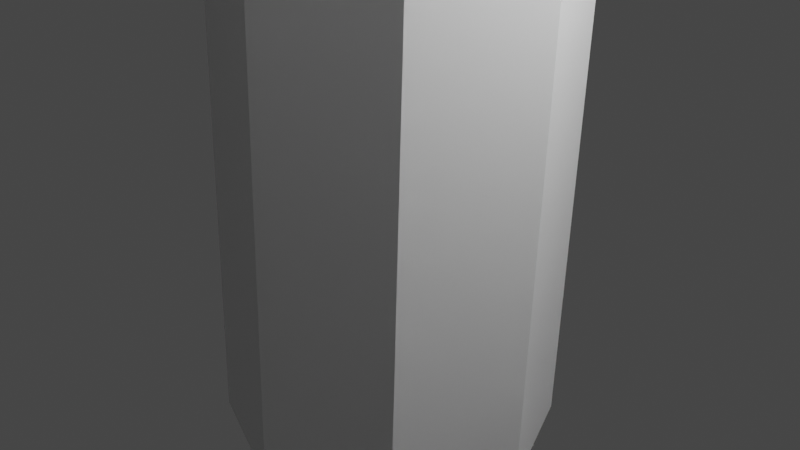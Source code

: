 # Source: tree-1.blend  (saved by Blender 2.80.75; exported with 4.5.12 LTS)
import bpy
from mathutils import Matrix  # noqa: F401  (used for matrix-valued properties, if any)

bpy.ops.wm.read_factory_settings(use_empty=True)
scene = bpy.context.scene
scene.name = 'Scene'

# ---- collections
col_collection = bpy.data.collections.new('Collection'); scene.collection.children.link(col_collection)

# ---- materials (node trees are filled in below, after node groups)
mat_default_obj = bpy.data.materials.new('Default OBJ')
mat_default_obj.use_transparent_shadow = False

# ---- material node trees
mat_default_obj.use_nodes = True; mat_default_obj.node_tree.nodes.clear()
_N = mat_default_obj.node_tree.nodes; _L = mat_default_obj.node_tree.links
n0 = _N.new('ShaderNodeOutputMaterial'); n0.name = 'Material Output'; n0.location = (300, 300)
n1 = _N.new('ShaderNodeBsdfPrincipled'); n1.name = 'Principled BSDF'; n1.location = (10, 300)
n1.distribution = 'GGX'
n1.subsurface_method = 'BURLEY'
n1.inputs[3].default_value = 1.45
n1.inputs[27].default_value = (0.0, 0.0, 0.0, 1.0)
n1.inputs[28].default_value = 1.0
_L.new(n1.outputs[0], n0.inputs[0])
n0.is_active_output = True

# ---- world
world_world = bpy.data.worlds.new('World'); scene.world = world_world
world_world.use_nodes = True; world_world.node_tree.nodes.clear()
_N = world_world.node_tree.nodes; _L = world_world.node_tree.links
n0 = _N.new('ShaderNodeOutputWorld'); n0.name = 'World Output'; n0.location = (300, 300)
n1 = _N.new('ShaderNodeBackground'); n1.name = 'Background'; n1.location = (10, 300)
n1.inputs[0].default_value = (0.05088, 0.05088, 0.05088, 1.0)
_L.new(n1.outputs[0], n0.inputs[0])
n0.is_active_output = True
world_world.color = (0.05088, 0.05088, 0.05088)
world_world.use_sun_shadow = False
world_world.sun_shadow_jitter_overblur = 0.0

# ---- cameras
cam_camera = bpy.data.cameras.new('Camera')
cam_camera.clip_end = 100.0
cam_camera.ortho_scale = 7.314

# ---- lights
light_light = bpy.data.lights.new('Light', 'POINT')
light_light.transmission_factor = 0.0
light_light.energy = 1000.0
light_light.shadow_soft_size = 0.1
light_light.shadow_maximum_resolution = 0.006
light_light.use_absolute_resolution = True

# ---- meshes
me_tree1_opt = bpy.data.meshes.new('tree1-opt')
me_tree1_opt.from_pydata([(-0.02421, -1.826, -2.32), (0.3833, -1.895, 7.776), (-0.8972, -1.422, 7.83), (-1.305, -1.353, -2.265), (-1.468, -0.1811, 7.862), (-1.876, -0.1124, -2.233), (-0.9952, 1.1, 7.852), (-1.403, 1.169, -2.244), (0.2446, 1.672, 7.805), (-0.1629, 1.741, -2.29), (1.525, 1.199, 7.751), (1.118, 1.268, -2.345), (2.096, -0.04132, 7.719), (1.689, 0.02733, -2.376), (1.216, -1.254, -2.366), (1.623, -1.323, 7.729), (1.357, -2.33, 31.65), (1.525, -0.3967, 37.73), (1.467, -0.375, 37.73), (0.01375, -1.679, 32.45), (1.44, -0.318, 37.73), (-0.7772, -0.3541, 31.75), (1.462, -0.2591, 37.73), (-0.091, 1.016, 32.47), (1.519, -0.2328, 37.73), (1.197, 1.783, 31.68), (1.578, -0.2546, 37.72), (2.601, 1.121, 32.36), (1.604, -0.3116, 37.72), (3.332, -0.193, 31.58), (2.706, -1.573, 32.34), (1.582, -0.3704, 37.72), (0.5759, -8.421, 6.197), (0.6634, -5.186, 11.54), (-2.68, -3.58, 12.43), (-4.953, -5.771, 7.183), (0.7352, -7.281, 11.29), (0.8335, -4.322, 16.63), (-1.909, -3.002, 17.5), (-4.008, -5.005, 12.24), (0.8901, -6.025, 16.38), (1.004, -3.458, 21.72), (-1.139, -2.425, 22.56), (-2.991, -4.161, 17.29), (1.045, -4.783, 21.47), (1.174, -2.593, 26.8), (-0.3682, -1.848, 27.62), (-1.983, -3.326, 22.34), (1.203, -3.602, 26.56), (1.344, -1.729, 31.89), (0.4023, -1.27, 32.68), (-1.014, -2.534, 27.4), (-4.578, -0.3349, 11.79), (-8.062, -0.4269, 6.6), (-3.475, -0.3342, 16.83), (-6.683, -0.4154, 11.63), (-2.372, -0.3335, 21.87), (-5.188, -0.3994, 16.66), (-1.269, -0.3328, 26.92), (-3.707, -0.3839, 21.69), (-0.1658, -0.3321, 31.96), (-2.288, -0.3708, 26.72), (-2.937, 3.036, 12.49), (-5.377, 5.132, 7.274), (-2.121, 2.436, 17.54), (-4.372, 4.358, 12.32), (-1.304, 1.836, 22.59), (-3.29, 3.511, 17.35), (-0.488, 1.235, 27.64), (-2.216, 2.672, 22.39), (0.3283, 0.635, 32.69), (-1.185, 1.873, 27.43), (0.2708, 4.912, 11.63), (-0.07112, 8.22, 6.336), (0.5107, 3.979, 16.7), (0.1796, 7.01, 11.41), (0.7507, 3.046, 21.77), (0.4348, 5.685, 16.47), (0.9906, 2.112, 26.84), (0.6894, 4.374, 21.54), (1.231, 1.179, 31.91), (0.9417, 3.124, 26.61), (3.674, 3.296, 12.22), (5.517, 5.559, 6.837), (3.313, 2.649, 17.32), (4.983, 4.724, 11.94), (2.953, 2.003, 22.42), (4.376, 3.811, 17.05), (2.592, 1.356, 27.52), (3.778, 2.907, 22.15), (2.232, 0.7097, 32.62), (3.218, 2.046, 27.26), (5.512, 0.06084, 11.38), (8.567, 0.2252, 5.933), (4.819, -0.008913, 16.5), (7.598, 0.1446, 11.06), (4.126, -0.07868, 21.61), (6.513, 0.05952, 16.19), (3.433, -0.1484, 26.73), (5.442, -0.02506, 21.32), (2.74, -0.2182, 31.84), (4.433, -0.1072, 26.45), (5.941, -5.344, 6.746), (3.931, -3.32, 12.17), (5.347, -4.638, 11.86), (3.525, -2.789, 17.28), (4.675, -3.861, 16.98), (3.119, -2.258, 22.39), (4.011, -3.091, 22.1), (2.712, -1.727, 27.49), (3.39, -2.361, 27.22), (2.306, -1.196, 32.6)], [], [(0, 1, 2, 3), (3, 2, 4, 5), (5, 4, 6, 7), (7, 6, 8, 9), (9, 8, 10, 11), (11, 10, 12, 13), (14, 15, 1, 0), (13, 12, 15, 14), (16, 17, 18, 19), (19, 18, 20, 21), (21, 20, 22, 23), (23, 22, 24, 25), (25, 24, 26, 27), (27, 26, 28, 29), (30, 31, 17, 16), (29, 28, 31, 30), (18, 17, 31, 28, 26, 24, 22, 20), (32, 33, 34, 35), (36, 37, 38, 39), (40, 41, 42, 43), (44, 45, 46, 47), (48, 49, 50, 51), (35, 34, 52, 53), (39, 38, 54, 55), (43, 42, 56, 57), (47, 46, 58, 59), (51, 50, 60, 61), (53, 52, 62, 63), (55, 54, 64, 65), (57, 56, 66, 67), (59, 58, 68, 69), (61, 60, 70, 71), (63, 62, 72, 73), (65, 64, 74, 75), (67, 66, 76, 77), (69, 68, 78, 79), (71, 70, 80, 81), (73, 72, 82, 83), (75, 74, 84, 85), (77, 76, 86, 87), (79, 78, 88, 89), (81, 80, 90, 91), (83, 82, 92, 93), (85, 84, 94, 95), (87, 86, 96, 97), (89, 88, 98, 99), (91, 90, 100, 101), (102, 103, 33, 32), (104, 105, 37, 36), (106, 107, 41, 40), (108, 109, 45, 44), (110, 111, 49, 48), (93, 92, 103, 102), (95, 94, 105, 104), (97, 96, 107, 106), (99, 98, 109, 108), (101, 100, 111, 110), (15, 102, 32, 1), (2, 1, 32, 35), (4, 2, 35, 53), (6, 4, 53, 63), (8, 6, 63, 73), (10, 8, 73, 83), (12, 10, 83, 93), (15, 12, 93, 102), (103, 92, 95, 104), (103, 104, 36, 33), (34, 33, 36, 39), (52, 34, 39, 55), (62, 52, 55, 65), (72, 62, 65, 75), (82, 72, 75, 85), (92, 82, 85, 95), (25, 80, 70, 23), (27, 90, 80, 25), (29, 100, 90, 27), (30, 111, 100, 29), (30, 16, 49, 111), (19, 50, 49, 16), (21, 60, 50, 19), (23, 70, 60, 21), (78, 68, 71, 81), (88, 78, 81, 91), (98, 88, 91, 101), (109, 98, 101, 110), (109, 110, 48, 45), (46, 45, 48, 51), (58, 46, 51, 61), (68, 58, 61, 71), (66, 56, 59, 69), (76, 66, 69, 79), (86, 76, 79, 89), (96, 86, 89, 99), (107, 96, 99, 108), (107, 108, 44, 41), (42, 41, 44, 47), (56, 42, 47, 59), (64, 54, 57, 67), (74, 64, 67, 77), (84, 74, 77, 87), (94, 84, 87, 97), (105, 94, 97, 106), (105, 106, 40, 37), (38, 37, 40, 43), (54, 38, 43, 57)])
_ca = me_tree1_opt.color_attributes.new('Col', 'BYTE_COLOR', 'CORNER')
_ca.data.foreach_set('color', [0.0003035, 0.003347, 0.001214, 1.0, 0.0, 0.0003035, 0.0, 1.0, 0.0, 0.0, 0.0, 1.0, 0.0003035, 0.003035, 0.0009106, 1.0, 0.0003035, 0.003035, 0.0009106, 1.0, 0.0, 0.0, 0.0, 1.0, 0.0, 0.0003035, 0.0, 1.0, 0.0003035, 0.003035, 0.001214, 1.0, 0.0003035, 0.003035, 0.001214, 1.0, 0.0, 0.0003035, 0.0, 1.0, 0.0, 0.0, 0.0, 1.0, 0.0003035, 0.003035, 0.0009106, 1.0, 0.0003035, 0.003035, 0.0009106, 1.0, 0.0, 0.0, 0.0, 1.0, 0.0, 0.0003035, 0.0, 1.0, 0.0003035, 0.003035, 0.001214, 1.0, 0.0003035, 0.003035, 0.001214, 1.0, 0.0, 0.0003035, 0.0, 1.0, 0.0, 0.0, 0.0, 1.0, 0.0003035, 0.003035, 0.0009106, 1.0, 0.0003035, 0.003035, 0.0009106, 1.0, 0.0, 0.0, 0.0, 1.0, 0.0, 0.0003035, 0.0, 1.0, 0.0003035, 0.003347, 0.001214, 1.0, 0.0003035, 0.003035, 0.0009106, 1.0, 0.0, 0.0, 0.0, 1.0, 0.0, 0.0003035, 0.0, 1.0, 0.0003035, 0.003347, 0.001214, 1.0, 0.0003035, 0.003347, 0.001214, 1.0, 0.0, 0.0003035, 0.0, 1.0, 0.0, 0.0, 0.0, 1.0, 0.0003035, 0.003035, 0.0009106, 1.0, 0.0, 0.0319, 0.006512, 1.0, 0.0, 0.02029, 0.003347, 1.0, 0.0, 0.0185, 0.003347, 1.0, 0.0, 0.03071, 0.004391, 1.0, 0.0, 0.03071, 0.004391, 1.0, 0.0, 0.0185, 0.003347, 1.0, 0.0, 0.02029, 0.003347, 1.0, 0.0, 0.02956, 0.006049, 1.0, 0.0, 0.02956, 0.006049, 1.0, 0.0, 0.02029, 0.003347, 1.0, 0.0, 0.0185, 0.003347, 1.0, 0.0, 0.03689, 0.004391, 1.0, 0.0, 0.03689, 0.004391, 1.0, 0.0, 0.0185, 0.003347, 1.0, 0.0, 0.02029, 0.003347, 1.0, 0.0, 0.0331, 0.006512, 1.0, 0.0, 0.0331, 0.006512, 1.0, 0.0, 0.02029, 0.003347, 1.0, 0.0, 0.01764, 0.003347, 1.0, 0.0, 0.02843, 0.004777, 1.0, 0.0, 0.02843, 0.004777, 1.0, 0.0, 0.01764, 0.003347, 1.0, 0.0, 0.01938, 0.003347, 1.0, 0.0, 0.02956, 0.005605, 1.0, 0.0, 0.03689, 0.004391, 1.0, 0.0, 0.01764, 0.003347, 1.0, 0.0, 0.02029, 0.003347, 1.0, 0.0, 0.0319, 0.006512, 1.0, 0.0, 0.02956, 0.005605, 1.0, 0.0, 0.01938, 0.003347, 1.0, 0.0, 0.01764, 0.003347, 1.0, 0.0, 0.03689, 0.004391, 1.0, 0.0, 0.0185, 0.003347, 1.0, 0.0, 0.02029, 0.003347, 1.0, 0.0, 0.01764, 0.003347, 1.0, 0.0, 0.01938, 0.003347, 1.0, 0.0, 0.01764, 0.003347, 1.0, 0.0, 0.02029, 0.003347, 1.0, 0.0, 0.0185, 0.003347, 1.0, 0.0, 0.02029, 0.003347, 1.0, 0.0, 0.02416, 0.01229, 1.0, 0.0, 0.004025, 0.001214, 1.0, 0.0, 0.003035, 0.001214, 1.0, 0.0, 0.03955, 0.008568, 1.0, 0.0, 0.06125, 0.01444, 1.0, 0.0, 0.004025, 0.001214, 1.0, 0.0, 0.002732, 0.0009106, 1.0, 0.0, 0.02624, 0.003035, 1.0, 0.0, 0.04519, 0.003035, 1.0, 0.0, 0.004391, 0.001214, 1.0, 0.0, 0.002428, 0.0009106, 1.0, 0.0, 0.02416, 0.007499, 1.0, 0.0, 0.0382, 0.009134, 1.0, 0.0, 0.004025, 0.001214, 1.0, 0.0, 0.001214, 0.0003035, 1.0, 0.0, 0.01444, 0.003035, 1.0, 0.0, 0.02315, 0.003677, 1.0, 0.0, 0.005605, 0.001518, 1.0, 0.0, 0.002125, 0.0006071, 1.0, 0.0, 0.01161, 0.003677, 1.0, 0.0, 0.03955, 0.008568, 1.0, 0.0, 0.003035, 0.001214, 1.0, 0.0, 0.004025, 0.001214, 1.0, 0.0, 0.04092, 0.003035, 1.0, 0.0, 0.02624, 0.003035, 1.0, 0.0, 0.002732, 0.0009106, 1.0, 0.0, 0.004025, 0.001518, 1.0, 0.0, 0.05286, 0.01681, 1.0, 0.0, 0.02416, 0.007499, 1.0, 0.0, 0.002428, 0.0009106, 1.0, 0.0, 0.004391, 0.001518, 1.0, 0.0, 0.04519, 0.003035, 1.0, 0.0, 0.01444, 0.003035, 1.0, 0.0, 0.001214, 0.0003035, 1.0, 0.0, 0.004025, 0.001214, 1.0, 0.0, 0.04092, 0.009134, 1.0, 0.0, 0.01161, 0.003677, 1.0, 0.0, 0.002125, 0.0006071, 1.0, 0.0, 0.005605, 0.001821, 1.0, 0.0, 0.02315, 0.004025, 1.0, 0.0, 0.04092, 0.003035, 1.0, 0.0, 0.004025, 0.001214, 1.0, 0.0, 0.003347, 0.001214, 1.0, 0.0, 0.04667, 0.01096, 1.0, 0.0, 0.05286, 0.01681, 1.0, 0.0, 0.004025, 0.001518, 1.0, 0.0, 0.003035, 0.0009106, 1.0, 0.0, 0.02315, 0.003347, 1.0, 0.0, 0.04519, 0.003035, 1.0, 0.0, 0.004391, 0.001518, 1.0, 0.0, 0.002428, 0.0009106, 1.0, 0.0, 0.02122, 0.004777, 1.0, 0.0, 0.04092, 0.009134, 1.0, 0.0, 0.004025, 0.001214, 1.0, 0.0, 0.001214, 0.0003035, 1.0, 0.0, 0.01444, 0.003035, 1.0, 0.0, 0.02315, 0.004025, 1.0, 0.0, 0.005605, 0.001821, 1.0, 0.0, 0.002125, 0.0006071, 1.0, 0.0, 0.01229, 0.003347, 1.0, 0.0, 0.04667, 0.01096, 1.0, 0.0, 0.003347, 0.001214, 1.0, 0.0, 0.004025, 0.001518, 1.0, 0.0, 0.02519, 0.01444, 1.0, 0.0, 0.02315, 0.003347, 1.0, 0.0, 0.003035, 0.0009106, 1.0, 0.0, 0.004777, 0.001821, 1.0, 0.0, 0.05951, 0.01229, 1.0, 0.0, 0.02122, 0.004777, 1.0, 0.0, 0.002428, 0.0009106, 1.0, 0.0, 0.004777, 0.001518, 1.0, 0.0, 0.03689, 0.003677, 1.0, 0.0, 0.01444, 0.003035, 1.0, 0.0, 0.001214, 0.0003035, 1.0, 0.0, 0.004025, 0.001214, 1.0, 0.0, 0.02732, 0.006049, 1.0, 0.0, 0.01229, 0.003347, 1.0, 0.0, 0.002125, 0.0006071, 1.0, 0.0, 0.005605, 0.001821, 1.0, 0.0, 0.02315, 0.004025, 1.0, 0.0, 0.02519, 0.01444, 1.0, 0.0, 0.004025, 0.001518, 1.0, 0.0, 0.003347, 0.001214, 1.0, 0.0, 0.0382, 0.009134, 1.0, 0.0, 0.05951, 0.01229, 1.0, 0.0, 0.004777, 0.001821, 1.0, 0.0, 0.003035, 0.001214, 1.0, 0.0, 0.02315, 0.003677, 1.0, 0.0, 0.03689, 0.003677, 1.0, 0.0, 0.004777, 0.001518, 1.0, 0.0, 0.002428, 0.0009106, 1.0, 0.0, 0.02029, 0.004777, 1.0, 0.0, 0.02732, 0.006049, 1.0, 0.0, 0.004025, 0.001214, 1.0, 0.0, 0.001214, 0.0003035, 1.0, 0.0, 0.01444, 0.003347, 1.0, 0.0, 0.02315, 0.004025, 1.0, 0.0, 0.005605, 0.001821, 1.0, 0.0, 0.002125, 0.0006071, 1.0, 0.0, 0.01229, 0.003035, 1.0, 0.0, 0.0382, 0.009134, 1.0, 0.0, 0.003347, 0.001214, 1.0, 0.0, 0.004777, 0.001518, 1.0, 0.0, 0.04374, 0.002732, 1.0, 0.0, 0.02315, 0.003677, 1.0, 0.0, 0.003035, 0.001214, 1.0, 0.0, 0.005182, 0.001821, 1.0, 0.0, 0.04231, 0.009721, 1.0, 0.0, 0.02029, 0.004777, 1.0, 0.0, 0.002428, 0.0009106, 1.0, 0.0, 0.004391, 0.001518, 1.0, 0.0, 0.03071, 0.003677, 1.0, 0.0, 0.01444, 0.003347, 1.0, 0.0, 0.001214, 0.0003035, 1.0, 0.0, 0.004025, 0.001214, 1.0, 0.0, 0.02843, 0.005605, 1.0, 0.0, 0.01229, 0.003035, 1.0, 0.0, 0.002125, 0.0006071, 1.0, 0.0, 0.005605, 0.001821, 1.0, 0.0, 0.02315, 0.004025, 1.0, 0.0, 0.0319, 0.003035, 1.0, 0.0, 0.003347, 0.001214, 1.0, 0.0, 0.004025, 0.001214, 1.0, 0.0, 0.02416, 0.01229, 1.0, 0.0, 0.02519, 0.005605, 1.0, 0.0, 0.003035, 0.0009106, 1.0, 0.0, 0.004025, 0.001214, 1.0, 0.0, 0.06125, 0.01444, 1.0, 0.0, 0.016, 0.004777, 1.0, 0.0, 0.002428, 0.0009106, 1.0, 0.0, 0.004391, 0.001214, 1.0, 0.0, 0.04519, 0.003035, 1.0, 0.0, 0.01681, 0.004025, 1.0, 0.0, 0.001214, 0.0003035, 1.0, 0.0, 0.004025, 0.001214, 1.0, 0.0, 0.0382, 0.009134, 1.0, 0.0, 0.01229, 0.003035, 1.0, 0.0, 0.002125, 0.0006071, 1.0, 0.0, 0.005605, 0.001518, 1.0, 0.0, 0.02315, 0.003677, 1.0, 0.0, 0.04374, 0.002732, 1.0, 0.0, 0.004777, 0.001518, 1.0, 0.0, 0.003347, 0.001214, 1.0, 0.0, 0.0319, 0.003035, 1.0, 0.0, 0.04231, 0.009721, 1.0, 0.0, 0.005182, 0.001821, 1.0, 0.0, 0.003035, 0.0009106, 1.0, 0.0, 0.02519, 0.005605, 1.0, 0.0, 0.03071, 0.003677, 1.0, 0.0, 0.004391, 0.001518, 1.0, 0.0, 0.002428, 0.0009106, 1.0, 0.0, 0.016, 0.004777, 1.0, 0.0, 0.02843, 0.005605, 1.0, 0.0, 0.004025, 0.001214, 1.0, 0.0, 0.001214, 0.0003035, 1.0, 0.0, 0.01681, 0.004025, 1.0, 0.0, 0.02315, 0.004025, 1.0, 0.0, 0.005605, 0.001821, 1.0, 0.0, 0.002125, 0.0006071, 1.0, 0.0, 0.01229, 0.003035, 1.0, 0.0, 0.0, 0.0, 1.0, 0.0, 0.0319, 0.003035, 1.0, 0.0, 0.02416, 0.01229, 1.0, 0.0, 0.0003035, 0.0, 1.0, 0.0, 0.0, 0.0, 1.0, 0.0, 0.0003035, 0.0, 1.0, 0.0, 0.02416, 0.01229, 1.0, 0.0, 0.03955, 0.008568, 1.0, 0.0, 0.0003035, 0.0, 1.0, 0.0, 0.0, 0.0, 1.0, 0.0, 0.03955, 0.008568, 1.0, 0.0, 0.04092, 0.003035, 1.0, 0.0, 0.0, 0.0, 1.0, 0.0, 0.0003035, 0.0, 1.0, 0.0, 0.04092, 0.003035, 1.0, 0.0, 0.04667, 0.01096, 1.0, 0.0, 0.0003035, 0.0, 1.0, 0.0, 0.0, 0.0, 1.0, 0.0, 0.04667, 0.01096, 1.0, 0.0, 0.02519, 0.01444, 1.0, 0.0, 0.0, 0.0, 1.0, 0.0, 0.0003035, 0.0, 1.0, 0.0, 0.02519, 0.01444, 1.0, 0.0, 0.0382, 0.009134, 1.0, 0.0, 0.0003035, 0.0, 1.0, 0.0, 0.0, 0.0, 1.0, 0.0, 0.0382, 0.009134, 1.0, 0.0, 0.04374, 0.002732, 1.0, 0.0, 0.0, 0.0, 1.0, 0.0, 0.0003035, 0.0, 1.0, 0.0, 0.04374, 0.002732, 1.0, 0.0, 0.0319, 0.003035, 1.0, 0.0, 0.003347, 0.001214, 1.0, 0.0, 0.004777, 0.001518, 1.0, 0.0, 0.04231, 0.009721, 1.0, 0.0, 0.02519, 0.005605, 1.0, 0.0, 0.003347, 0.001214, 1.0, 0.0, 0.02519, 0.005605, 1.0, 0.0, 0.06125, 0.01444, 1.0, 0.0, 0.004025, 0.001214, 1.0, 0.0, 0.003035, 0.001214, 1.0, 0.0, 0.004025, 0.001214, 1.0, 0.0, 0.06125, 0.01444, 1.0, 0.0, 0.02624, 0.003035, 1.0, 0.0, 0.004025, 0.001214, 1.0, 0.0, 0.003035, 0.001214, 1.0, 0.0, 0.02624, 0.003035, 1.0, 0.0, 0.05286, 0.01681, 1.0, 0.0, 0.003347, 0.001214, 1.0, 0.0, 0.004025, 0.001214, 1.0, 0.0, 0.05286, 0.01681, 1.0, 0.0, 0.02315, 0.003347, 1.0, 0.0, 0.004025, 0.001518, 1.0, 0.0, 0.003347, 0.001214, 1.0, 0.0, 0.02315, 0.003347, 1.0, 0.0, 0.05951, 0.01229, 1.0, 0.0, 0.003347, 0.001214, 1.0, 0.0, 0.004025, 0.001518, 1.0, 0.0, 0.05951, 0.01229, 1.0, 0.0, 0.02315, 0.003677, 1.0, 0.0, 0.004777, 0.001518, 1.0, 0.0, 0.003347, 0.001214, 1.0, 0.0, 0.02315, 0.003677, 1.0, 0.0, 0.04231, 0.009721, 1.0, 0.0, 0.0331, 0.006512, 1.0, 0.0, 0.005605, 0.001821, 1.0, 0.0, 0.002125, 0.0006071, 1.0, 0.0, 0.03689, 0.004391, 1.0, 0.0, 0.02843, 0.004777, 1.0, 0.0, 0.002125, 0.0006071, 1.0, 0.0, 0.005605, 0.001821, 1.0, 0.0, 0.0331, 0.006512, 1.0, 0.0, 0.02956, 0.005605, 1.0, 0.0, 0.005605, 0.001821, 1.0, 0.0, 0.002125, 0.0006071, 1.0, 0.0, 0.02843, 0.004777, 1.0, 0.0, 0.03689, 0.004391, 1.0, 0.0, 0.002125, 0.0006071, 1.0, 0.0, 0.005605, 0.001821, 1.0, 0.0, 0.02956, 0.005605, 1.0, 0.0, 0.03689, 0.004391, 1.0, 0.0, 0.0319, 0.006512, 1.0, 0.0, 0.005605, 0.001518, 1.0, 0.0, 0.002125, 0.0006071, 1.0, 0.0, 0.03071, 0.004391, 1.0, 0.0, 0.002125, 0.0006071, 1.0, 0.0, 0.005605, 0.001518, 1.0, 0.0, 0.0319, 0.006512, 1.0, 0.0, 0.02956, 0.006049, 1.0, 0.0, 0.005605, 0.001821, 1.0, 0.0, 0.002125, 0.0006071, 1.0, 0.0, 0.03071, 0.004391, 1.0, 0.0, 0.03689, 0.004391, 1.0, 0.0, 0.002125, 0.0006071, 1.0, 0.0, 0.005605, 0.001821, 1.0, 0.0, 0.02956, 0.006049, 1.0, 0.0, 0.004025, 0.001214, 1.0, 0.0, 0.001214, 0.0003035, 1.0, 0.0, 0.01229, 0.003347, 1.0, 0.0, 0.02315, 0.004025, 1.0, 0.0, 0.001214, 0.0003035, 1.0, 0.0, 0.004025, 0.001214, 1.0, 0.0, 0.02315, 0.004025, 1.0, 0.0, 0.01229, 0.003035, 1.0, 0.0, 0.004025, 0.001214, 1.0, 0.0, 0.001214, 0.0003035, 1.0, 0.0, 0.01229, 0.003035, 1.0, 0.0, 0.02315, 0.004025, 1.0, 0.0, 0.001214, 0.0003035, 1.0, 0.0, 0.004025, 0.001214, 1.0, 0.0, 0.02315, 0.004025, 1.0, 0.0, 0.01229, 0.003035, 1.0, 0.0, 0.001214, 0.0003035, 1.0, 0.0, 0.01229, 0.003035, 1.0, 0.0, 0.02315, 0.003677, 1.0, 0.0, 0.004025, 0.001214, 1.0, 0.0, 0.001214, 0.0003035, 1.0, 0.0, 0.004025, 0.001214, 1.0, 0.0, 0.02315, 0.003677, 1.0, 0.0, 0.01161, 0.003677, 1.0, 0.0, 0.004025, 0.001214, 1.0, 0.0, 0.001214, 0.0003035, 1.0, 0.0, 0.01161, 0.003677, 1.0, 0.0, 0.02315, 0.004025, 1.0, 0.0, 0.001214, 0.0003035, 1.0, 0.0, 0.004025, 0.001214, 1.0, 0.0, 0.02315, 0.004025, 1.0, 0.0, 0.01229, 0.003347, 1.0, 0.0, 0.002428, 0.0009106, 1.0, 0.0, 0.004391, 0.001518, 1.0, 0.0, 0.04092, 0.009134, 1.0, 0.0, 0.01444, 0.003035, 1.0, 0.0, 0.004777, 0.001518, 1.0, 0.0, 0.002428, 0.0009106, 1.0, 0.0, 0.01444, 0.003035, 1.0, 0.0, 0.02732, 0.006049, 1.0, 0.0, 0.002428, 0.0009106, 1.0, 0.0, 0.004777, 0.001518, 1.0, 0.0, 0.02732, 0.006049, 1.0, 0.0, 0.01444, 0.003347, 1.0, 0.0, 0.004391, 0.001518, 1.0, 0.0, 0.002428, 0.0009106, 1.0, 0.0, 0.01444, 0.003347, 1.0, 0.0, 0.02843, 0.005605, 1.0, 0.0, 0.002428, 0.0009106, 1.0, 0.0, 0.004391, 0.001518, 1.0, 0.0, 0.02843, 0.005605, 1.0, 0.0, 0.01681, 0.004025, 1.0, 0.0, 0.002428, 0.0009106, 1.0, 0.0, 0.01681, 0.004025, 1.0, 0.0, 0.0382, 0.009134, 1.0, 0.0, 0.004391, 0.001214, 1.0, 0.0, 0.002428, 0.0009106, 1.0, 0.0, 0.004391, 0.001214, 1.0, 0.0, 0.0382, 0.009134, 1.0, 0.0, 0.01444, 0.003035, 1.0, 0.0, 0.004391, 0.001518, 1.0, 0.0, 0.002428, 0.0009106, 1.0, 0.0, 0.01444, 0.003035, 1.0, 0.0, 0.04092, 0.009134, 1.0, 0.0, 0.003035, 0.0009106, 1.0, 0.0, 0.004025, 0.001518, 1.0, 0.0, 0.04519, 0.003035, 1.0, 0.0, 0.02122, 0.004777, 1.0, 0.0, 0.004777, 0.001821, 1.0, 0.0, 0.003035, 0.0009106, 1.0, 0.0, 0.02122, 0.004777, 1.0, 0.0, 0.03689, 0.003677, 1.0, 0.0, 0.003035, 0.001214, 1.0, 0.0, 0.004777, 0.001821, 1.0, 0.0, 0.03689, 0.003677, 1.0, 0.0, 0.02029, 0.004777, 1.0, 0.0, 0.005182, 0.001821, 1.0, 0.0, 0.003035, 0.001214, 1.0, 0.0, 0.02029, 0.004777, 1.0, 0.0, 0.03071, 0.003677, 1.0, 0.0, 0.003035, 0.0009106, 1.0, 0.0, 0.005182, 0.001821, 1.0, 0.0, 0.03071, 0.003677, 1.0, 0.0, 0.016, 0.004777, 1.0, 0.0, 0.003035, 0.0009106, 1.0, 0.0, 0.016, 0.004777, 1.0, 0.0, 0.04519, 0.003035, 1.0, 0.0, 0.004025, 0.001214, 1.0, 0.0, 0.002732, 0.0009106, 1.0, 0.0, 0.004025, 0.001214, 1.0, 0.0, 0.04519, 0.003035, 1.0, 0.0, 0.02416, 0.007499, 1.0, 0.0, 0.004025, 0.001518, 1.0, 0.0, 0.002732, 0.0009106, 1.0, 0.0, 0.02416, 0.007499, 1.0, 0.0, 0.04519, 0.003035, 1.0])
me_tree1_opt.materials.append(mat_default_obj)
me_tree1_opt.use_remesh_preserve_volume = False
me_tree1_opt.use_remesh_preserve_attributes = False
me_tree1_opt.use_mirror_vertex_groups = False
me_tree1_opt.update()

# ---- objects
ob_light = bpy.data.objects.new('Light', light_light)
ob_camera = bpy.data.objects.new('Camera', cam_camera)
ob_tree1_opt = bpy.data.objects.new('tree1-opt', me_tree1_opt)

# ---- transforms, parenting, visibility, modifiers, constraints
ob_light.location = (4.076, 1.005, 5.904)
ob_light.rotation_euler = (0.6503, 0.05522, 1.866)
ob_light.lock_rotations_4d = False
ob_light.empty_display_type = 'ARROWS'
ob_light.color = (0.0, 0.0, 0.0, 0.0)
ob_light.lineart.crease_threshold = 0.0
ob_camera.location = (7.359, -6.926, 4.958)
ob_camera.rotation_euler = (1.109, 0.0, 0.8149)
ob_camera.lock_rotations_4d = False
ob_camera.empty_display_type = 'ARROWS'
ob_camera.color = (0.0, 0.0, 0.0, 0.0)
ob_camera.display_type = 'WIRE'
ob_camera.lineart.crease_threshold = 0.0
ob_tree1_opt.location = (0.0, 0.0, 0.0)
ob_tree1_opt.rotation_euler = (-0.001034, -0.0, 0.0)
ob_tree1_opt.lineart.crease_threshold = 0.0

# ---- collection membership
col_collection.objects.link(ob_light)
col_collection.objects.link(ob_camera)
col_collection.objects.link(ob_tree1_opt)

# ---- scene / render settings (as saved in the file)
scene.camera = ob_camera
scene.frame_start = 1; scene.frame_end = 250; scene.frame_set(1)
scene.render.engine = 'BLENDER_EEVEE_NEXT'
scene.cycles.use_denoising = False
scene.cycles.samples = 128
scene.cycles.sampling_pattern = 'TABULATED_SOBOL'
scene.cycles.use_adaptive_sampling = False
scene.cycles.use_light_tree = False
scene.view_settings.view_transform = 'Filmic'
bpy.context.view_layer.update()
